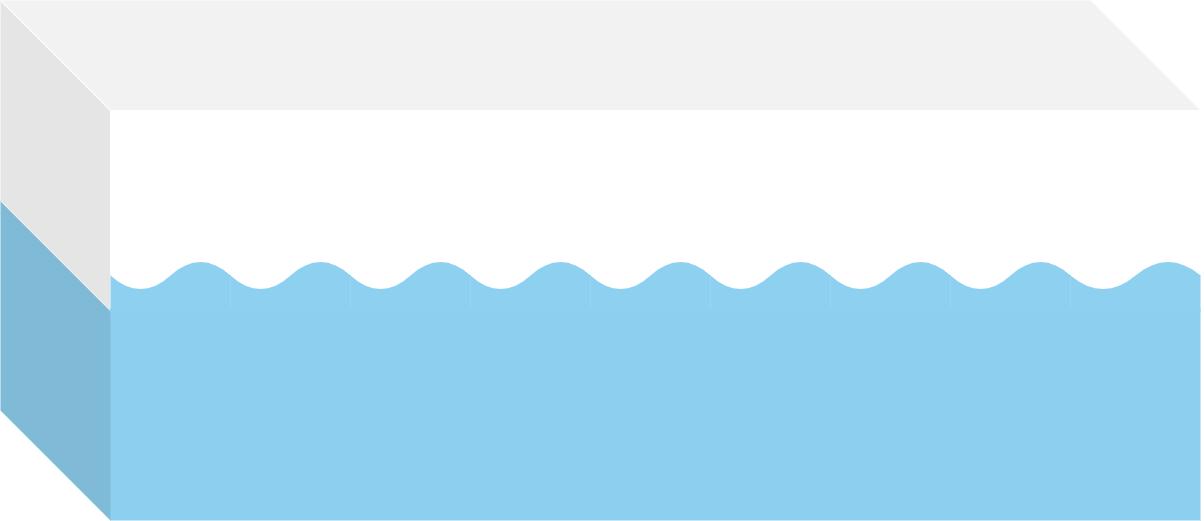

The diagram above was exported from draw.io. Its source (the exported page's mxGraphModel, read from the mxfile embedded in the PNG):
<mxGraphModel dx="1437" dy="809" grid="1" gridSize="10" guides="1" tooltips="1" connect="1" arrows="1" fold="1" page="1" pageScale="1" pageWidth="850" pageHeight="1100" background="none" math="0" shadow="0">
  <root>
    <mxCell id="0" />
    <mxCell id="1" parent="0" />
    <mxCell id="UXqFmp1DHD5X3dAcP5My-137" value="" style="shape=cube;whiteSpace=wrap;html=1;boundedLbl=1;backgroundOutline=1;darkOpacity=0.05;darkOpacity2=0.1;size=110;strokeColor=#8dd0f0;fillColor=#1ba1e2;fontColor=#ffffff;fillOpacity=50;strokeOpacity=0;" vertex="1" parent="1">
      <mxGeometry x="240" y="480" width="1200" height="320" as="geometry" />
    </mxCell>
    <mxCell id="UXqFmp1DHD5X3dAcP5My-140" value="" style="shape=cube;whiteSpace=wrap;html=1;boundedLbl=1;backgroundOutline=1;darkOpacity=0.05;darkOpacity2=0.1;size=110;strokeColor=#ffffff;" vertex="1" parent="1">
      <mxGeometry x="240" y="280" width="1200" height="310" as="geometry" />
    </mxCell>
    <mxCell id="UXqFmp1DHD5X3dAcP5My-155" value="" style="shape=document;whiteSpace=wrap;html=1;boundedLbl=1;rotation=-180;fillColor=#1ba1e2;strokeColor=#1ba1e2;size=0.6;fillOpacity=50;strokeOpacity=1;allowArrows=1;shadow=0;fillStyle=solid;strokeWidth=1;perimeterSpacing=0;" vertex="1" parent="1">
      <mxGeometry x="350" y="540" width="120" height="50" as="geometry" />
    </mxCell>
    <mxCell id="UXqFmp1DHD5X3dAcP5My-157" value="" style="shape=document;whiteSpace=wrap;html=1;boundedLbl=1;rotation=-180;fillColor=#1ba1e2;strokeColor=#1ba1e2;size=0.6;fillOpacity=50;strokeOpacity=1;allowArrows=1;shadow=0;fillStyle=solid;strokeWidth=1;perimeterSpacing=0;" vertex="1" parent="1">
      <mxGeometry x="470" y="540" width="120" height="50" as="geometry" />
    </mxCell>
    <mxCell id="UXqFmp1DHD5X3dAcP5My-158" value="" style="shape=document;whiteSpace=wrap;html=1;boundedLbl=1;rotation=-180;fillColor=#1ba1e2;strokeColor=#1ba1e2;size=0.6;fillOpacity=50;strokeOpacity=1;allowArrows=1;shadow=0;fillStyle=solid;strokeWidth=1;perimeterSpacing=0;" vertex="1" parent="1">
      <mxGeometry x="590" y="540" width="120" height="50" as="geometry" />
    </mxCell>
    <mxCell id="UXqFmp1DHD5X3dAcP5My-159" value="" style="shape=document;whiteSpace=wrap;html=1;boundedLbl=1;rotation=-180;fillColor=#1ba1e2;strokeColor=#1ba1e2;size=0.6;fillOpacity=50;strokeOpacity=1;allowArrows=1;shadow=0;fillStyle=solid;strokeWidth=1;perimeterSpacing=0;" vertex="1" parent="1">
      <mxGeometry x="710" y="540" width="120" height="50" as="geometry" />
    </mxCell>
    <mxCell id="UXqFmp1DHD5X3dAcP5My-160" value="" style="shape=document;whiteSpace=wrap;html=1;boundedLbl=1;rotation=-180;fillColor=#1ba1e2;strokeColor=#1ba1e2;size=0.6;fillOpacity=50;strokeOpacity=1;allowArrows=1;shadow=0;fillStyle=solid;strokeWidth=1;perimeterSpacing=0;" vertex="1" parent="1">
      <mxGeometry x="830" y="540" width="120" height="50" as="geometry" />
    </mxCell>
    <mxCell id="UXqFmp1DHD5X3dAcP5My-161" value="" style="shape=document;whiteSpace=wrap;html=1;boundedLbl=1;rotation=-180;fillColor=#1ba1e2;strokeColor=#1ba1e2;size=0.6;fillOpacity=50;strokeOpacity=0;allowArrows=1;shadow=0;fillStyle=solid;strokeWidth=0;perimeterSpacing=6;" vertex="1" parent="1">
      <mxGeometry x="950" y="540" width="120" height="50" as="geometry" />
    </mxCell>
    <mxCell id="UXqFmp1DHD5X3dAcP5My-162" value="" style="shape=document;whiteSpace=wrap;html=1;boundedLbl=1;rotation=-180;fillColor=#1ba1e2;strokeColor=#1ba1e2;size=0.6;fillOpacity=50;strokeOpacity=1;allowArrows=1;shadow=0;fillStyle=solid;strokeWidth=1;perimeterSpacing=0;" vertex="1" parent="1">
      <mxGeometry x="1070" y="540" width="120" height="50" as="geometry" />
    </mxCell>
    <mxCell id="UXqFmp1DHD5X3dAcP5My-163" value="" style="shape=document;whiteSpace=wrap;html=1;boundedLbl=1;rotation=-180;fillColor=#1ba1e2;strokeColor=#1ba1e2;size=0.6;fillOpacity=50;strokeOpacity=1;allowArrows=1;shadow=0;fillStyle=solid;strokeWidth=1;perimeterSpacing=0;" vertex="1" parent="1">
      <mxGeometry x="1190" y="540" width="120" height="50" as="geometry" />
    </mxCell>
    <mxCell id="UXqFmp1DHD5X3dAcP5My-164" value="" style="shape=document;whiteSpace=wrap;html=1;boundedLbl=1;rotation=-180;fillColor=#1ba1e2;strokeColor=#1ba1e2;size=0.6;fillOpacity=50;strokeOpacity=1;allowArrows=1;shadow=0;fillStyle=solid;strokeWidth=1;perimeterSpacing=0;" vertex="1" parent="1">
      <mxGeometry x="1310" y="540" width="130" height="50" as="geometry" />
    </mxCell>
    <mxCell id="UXqFmp1DHD5X3dAcP5My-169" value="" style="endArrow=none;html=1;rounded=0;exitX=0;exitY=0;exitDx=1200;exitDy=110;exitPerimeter=0;entryX=1.006;entryY=-0.002;entryDx=0;entryDy=0;entryPerimeter=0;strokeColor=#8dd0f0;strokeWidth=4;" edge="1" parent="1" source="UXqFmp1DHD5X3dAcP5My-137" target="UXqFmp1DHD5X3dAcP5My-155">
      <mxGeometry width="50" height="50" relative="1" as="geometry">
        <mxPoint x="810" y="590" as="sourcePoint" />
        <mxPoint x="860" y="540" as="targetPoint" />
      </mxGeometry>
    </mxCell>
  </root>
</mxGraphModel>